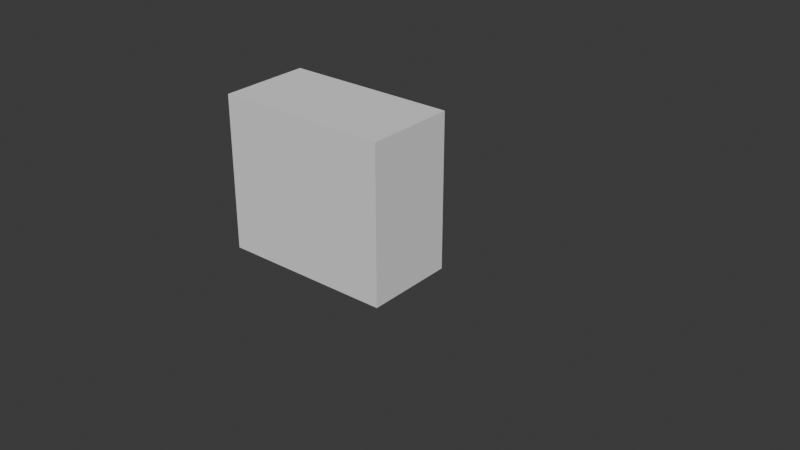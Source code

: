 # Source: hooman.blend  (saved by Blender 4.4.32; exported with 4.5.12 LTS)
import bpy
from mathutils import Matrix  # noqa: F401  (used for matrix-valued properties, if any)

bpy.ops.wm.read_factory_settings(use_empty=True)
scene = bpy.context.scene
scene.name = 'Scene'

# ---- collections
col_collection = bpy.data.collections.new('Collection'); scene.collection.children.link(col_collection)
col_human = bpy.data.collections.new('human'); scene.collection.children.link(col_human)
col_body = bpy.data.collections.new('Body'); col_human.children.link(col_body)

# ---- world
world_world = bpy.data.worlds.new('World'); scene.world = world_world
world_world.use_nodes = True; world_world.node_tree.nodes.clear()
_N = world_world.node_tree.nodes; _L = world_world.node_tree.links
n0 = _N.new('ShaderNodeOutputWorld'); n0.name = 'World Output'; n0.location = (300, 300)
n1 = _N.new('ShaderNodeBackground'); n1.name = 'Background'; n1.location = (10, 300)
n1.inputs[0].default_value = (0.05088, 0.05088, 0.05088, 1.0)
_L.new(n1.outputs[0], n0.inputs[0])
n0.is_active_output = True
world_world.color = (0.05088, 0.05088, 0.05088)
world_world.sun_shadow_jitter_overblur = 0.0

# ---- meshes
me_cube_001 = bpy.data.meshes.new('Cube.001')
me_cube_001.from_pydata([(-1.0, -1.0, -1.0), (-1.0, -1.0, 1.0), (-1.0, 4.0, -1.0), (-1.0, 4.0, 1.0), (1.0, -1.0, -1.0), (1.0, -1.0, 1.0), (1.0, 4.0, -1.0), (1.0, 4.0, 1.0)], [], [(0, 1, 3, 2), (2, 3, 7, 6), (6, 7, 5, 4), (4, 5, 1, 0), (2, 6, 4, 0), (7, 3, 1, 5)])
_uv = me_cube_001.uv_layers.new(name='UVMap')
_uv.uv.foreach_set('vector', [0.375, 0.0, 0.625, 0.0, 0.625, 0.25, 0.375, 0.25, 0.375, 0.25, 0.625, 0.25, 0.625, 0.5, 0.375, 0.5, 0.375, 0.5, 0.625, 0.5, 0.625, 0.75, 0.375, 0.75, 0.375, 0.75, 0.625, 0.75, 0.625, 1.0, 0.375, 1.0, 0.125, 0.5, 0.375, 0.5, 0.375, 0.75, 0.125, 0.75, 0.625, 0.5, 0.875, 0.5, 0.875, 0.75, 0.625, 0.75])
me_cube_001.update()
me_cube_008 = bpy.data.meshes.new('Cube.008')
me_cube_008.from_pydata([(-1.0, -1.0, -1.0), (-1.0, -1.0, 1.0), (-1.0, 4.0, -1.0), (-1.0, 4.0, 1.0), (1.0, -1.0, -1.0), (1.0, -1.0, 1.0), (1.0, 4.0, -1.0), (1.0, 4.0, 1.0)], [], [(0, 1, 3, 2), (2, 3, 7, 6), (6, 7, 5, 4), (4, 5, 1, 0), (2, 6, 4, 0), (7, 3, 1, 5)])
_uv = me_cube_008.uv_layers.new(name='UVMap')
_uv.uv.foreach_set('vector', [0.375, 0.0, 0.625, 0.0, 0.625, 0.25, 0.375, 0.25, 0.375, 0.25, 0.625, 0.25, 0.625, 0.5, 0.375, 0.5, 0.375, 0.5, 0.625, 0.5, 0.625, 0.75, 0.375, 0.75, 0.375, 0.75, 0.625, 0.75, 0.625, 1.0, 0.375, 1.0, 0.125, 0.5, 0.375, 0.5, 0.375, 0.75, 0.125, 0.75, 0.625, 0.5, 0.875, 0.5, 0.875, 0.75, 0.625, 0.75])
me_cube_008.update()
me_cube_010 = bpy.data.meshes.new('Cube.010')
me_cube_010.from_pydata([(-1.0, -1.0, -1.0), (-1.0, -1.0, 1.0), (-1.0, 4.0, -1.0), (-1.0, 4.0, 1.0), (1.0, -1.0, -1.0), (1.0, -1.0, 1.0), (1.0, 4.0, -1.0), (1.0, 4.0, 1.0)], [], [(0, 1, 3, 2), (2, 3, 7, 6), (6, 7, 5, 4), (4, 5, 1, 0), (2, 6, 4, 0), (7, 3, 1, 5)])
_uv = me_cube_010.uv_layers.new(name='UVMap')
_uv.uv.foreach_set('vector', [0.375, 0.0, 0.625, 0.0, 0.625, 0.25, 0.375, 0.25, 0.375, 0.25, 0.625, 0.25, 0.625, 0.5, 0.375, 0.5, 0.375, 0.5, 0.625, 0.5, 0.625, 0.75, 0.375, 0.75, 0.375, 0.75, 0.625, 0.75, 0.625, 1.0, 0.375, 1.0, 0.125, 0.5, 0.375, 0.5, 0.375, 0.75, 0.125, 0.75, 0.625, 0.5, 0.875, 0.5, 0.875, 0.75, 0.625, 0.75])
me_cube_010.update()
me_cube_003 = bpy.data.meshes.new('Cube.003')
me_cube_003.from_pydata([(-1.0, -1.0, -1.0), (-1.0, -1.0, 1.0), (-1.0, 4.0, -1.0), (-1.0, 4.0, 1.0), (1.0, -1.0, -1.0), (1.0, -1.0, 1.0), (1.0, 4.0, -1.0), (1.0, 4.0, 1.0)], [], [(0, 1, 3, 2), (2, 3, 7, 6), (6, 7, 5, 4), (4, 5, 1, 0), (2, 6, 4, 0), (7, 3, 1, 5)])
_uv = me_cube_003.uv_layers.new(name='UVMap')
_uv.uv.foreach_set('vector', [0.375, 0.0, 0.625, 0.0, 0.625, 0.25, 0.375, 0.25, 0.375, 0.25, 0.625, 0.25, 0.625, 0.5, 0.375, 0.5, 0.375, 0.5, 0.625, 0.5, 0.625, 0.75, 0.375, 0.75, 0.375, 0.75, 0.625, 0.75, 0.625, 1.0, 0.375, 1.0, 0.125, 0.5, 0.375, 0.5, 0.375, 0.75, 0.125, 0.75, 0.625, 0.5, 0.875, 0.5, 0.875, 0.75, 0.625, 0.75])
me_cube_003.update()
me_cube_006 = bpy.data.meshes.new('Cube.006')
me_cube_006.from_pydata([(-1.0, -1.0, -1.0), (-1.0, -1.0, 1.0), (-1.0, 1.0, -1.0), (-1.0, 1.0, 1.0), (1.0, -1.0, -1.0), (1.0, -1.0, 1.0), (1.0, 1.0, -1.0), (1.0, 1.0, 1.0)], [], [(0, 1, 3, 2), (2, 3, 7, 6), (6, 7, 5, 4), (4, 5, 1, 0), (2, 6, 4, 0), (7, 3, 1, 5)])
_uv = me_cube_006.uv_layers.new(name='UVMap')
_uv.uv.foreach_set('vector', [0.375, 0.0, 0.625, 0.0, 0.625, 0.25, 0.375, 0.25, 0.375, 0.25, 0.625, 0.25, 0.625, 0.5, 0.375, 0.5, 0.375, 0.5, 0.625, 0.5, 0.625, 0.75, 0.375, 0.75, 0.375, 0.75, 0.625, 0.75, 0.625, 1.0, 0.375, 1.0, 0.125, 0.5, 0.375, 0.5, 0.375, 0.75, 0.125, 0.75, 0.625, 0.5, 0.875, 0.5, 0.875, 0.75, 0.625, 0.75])
me_cube_006.update()
me_cube_002 = bpy.data.meshes.new('Cube.002')
me_cube_002.from_pydata([(-1.0, -1.0, -1.0), (-1.0, -1.0, 1.0), (-1.0, 4.0, -1.0), (-1.0, 4.0, 1.0), (1.0, -1.0, -1.0), (1.0, -1.0, 1.0), (1.0, 4.0, -1.0), (1.0, 4.0, 1.0)], [], [(0, 1, 3, 2), (2, 3, 7, 6), (6, 7, 5, 4), (4, 5, 1, 0), (2, 6, 4, 0), (7, 3, 1, 5)])
_uv = me_cube_002.uv_layers.new(name='UVMap')
_uv.uv.foreach_set('vector', [0.375, 0.0, 0.625, 0.0, 0.625, 0.25, 0.375, 0.25, 0.375, 0.25, 0.625, 0.25, 0.625, 0.5, 0.375, 0.5, 0.375, 0.5, 0.625, 0.5, 0.625, 0.75, 0.375, 0.75, 0.375, 0.75, 0.625, 0.75, 0.625, 1.0, 0.375, 1.0, 0.125, 0.5, 0.375, 0.5, 0.375, 0.75, 0.125, 0.75, 0.625, 0.5, 0.875, 0.5, 0.875, 0.75, 0.625, 0.75])
me_cube_002.update()
me_cube_009 = bpy.data.meshes.new('Cube.009')
me_cube_009.from_pydata([(-1.0, -1.0, -1.0), (-1.0, -1.0, 1.0), (-1.0, 4.0, -1.0), (-1.0, 4.0, 1.0), (1.0, -1.0, -1.0), (1.0, -1.0, 1.0), (1.0, 4.0, -1.0), (1.0, 4.0, 1.0)], [], [(0, 1, 3, 2), (2, 3, 7, 6), (6, 7, 5, 4), (4, 5, 1, 0), (2, 6, 4, 0), (7, 3, 1, 5)])
_uv = me_cube_009.uv_layers.new(name='UVMap')
_uv.uv.foreach_set('vector', [0.375, 0.0, 0.625, 0.0, 0.625, 0.25, 0.375, 0.25, 0.375, 0.25, 0.625, 0.25, 0.625, 0.5, 0.375, 0.5, 0.375, 0.5, 0.625, 0.5, 0.625, 0.75, 0.375, 0.75, 0.375, 0.75, 0.625, 0.75, 0.625, 1.0, 0.375, 1.0, 0.125, 0.5, 0.375, 0.5, 0.375, 0.75, 0.125, 0.75, 0.625, 0.5, 0.875, 0.5, 0.875, 0.75, 0.625, 0.75])
me_cube_009.update()
me_cube_011 = bpy.data.meshes.new('Cube.011')
me_cube_011.from_pydata([(-1.0, -1.0, -1.0), (-1.0, -1.0, 1.0), (-1.0, 4.0, -1.0), (-1.0, 4.0, 1.0), (1.0, -1.0, -1.0), (1.0, -1.0, 1.0), (1.0, 4.0, -1.0), (1.0, 4.0, 1.0)], [], [(0, 1, 3, 2), (2, 3, 7, 6), (6, 7, 5, 4), (4, 5, 1, 0), (2, 6, 4, 0), (7, 3, 1, 5)])
_uv = me_cube_011.uv_layers.new(name='UVMap')
_uv.uv.foreach_set('vector', [0.375, 0.0, 0.625, 0.0, 0.625, 0.25, 0.375, 0.25, 0.375, 0.25, 0.625, 0.25, 0.625, 0.5, 0.375, 0.5, 0.375, 0.5, 0.625, 0.5, 0.625, 0.75, 0.375, 0.75, 0.375, 0.75, 0.625, 0.75, 0.625, 1.0, 0.375, 1.0, 0.125, 0.5, 0.375, 0.5, 0.375, 0.75, 0.125, 0.75, 0.625, 0.5, 0.875, 0.5, 0.875, 0.75, 0.625, 0.75])
me_cube_011.update()
me_cube_004 = bpy.data.meshes.new('Cube.004')
me_cube_004.from_pydata([(-1.0, -1.0, -1.0), (-1.0, -1.0, 1.0), (-1.0, 4.0, -1.0), (-1.0, 4.0, 1.0), (1.0, -1.0, -1.0), (1.0, -1.0, 1.0), (1.0, 4.0, -1.0), (1.0, 4.0, 1.0)], [], [(0, 1, 3, 2), (2, 3, 7, 6), (6, 7, 5, 4), (4, 5, 1, 0), (2, 6, 4, 0), (7, 3, 1, 5)])
_uv = me_cube_004.uv_layers.new(name='UVMap')
_uv.uv.foreach_set('vector', [0.375, 0.0, 0.625, 0.0, 0.625, 0.25, 0.375, 0.25, 0.375, 0.25, 0.625, 0.25, 0.625, 0.5, 0.375, 0.5, 0.375, 0.5, 0.625, 0.5, 0.625, 0.75, 0.375, 0.75, 0.375, 0.75, 0.625, 0.75, 0.625, 1.0, 0.375, 1.0, 0.125, 0.5, 0.375, 0.5, 0.375, 0.75, 0.125, 0.75, 0.625, 0.5, 0.875, 0.5, 0.875, 0.75, 0.625, 0.75])
me_cube_004.update()
me_cube_005 = bpy.data.meshes.new('Cube.005')
me_cube_005.from_pydata([(-1.0, -1.0, -1.0), (-1.0, -1.0, 1.0), (-1.0, 1.0, -1.0), (-1.0, 1.0, 1.0), (1.0, -1.0, -1.0), (1.0, -1.0, 1.0), (1.0, 1.0, -1.0), (1.0, 1.0, 1.0)], [], [(0, 1, 3, 2), (2, 3, 7, 6), (6, 7, 5, 4), (4, 5, 1, 0), (2, 6, 4, 0), (7, 3, 1, 5)])
_uv = me_cube_005.uv_layers.new(name='UVMap')
_uv.uv.foreach_set('vector', [0.375, 0.0, 0.625, 0.0, 0.625, 0.25, 0.375, 0.25, 0.375, 0.25, 0.625, 0.25, 0.625, 0.5, 0.375, 0.5, 0.375, 0.5, 0.625, 0.5, 0.625, 0.75, 0.375, 0.75, 0.375, 0.75, 0.625, 0.75, 0.625, 1.0, 0.375, 1.0, 0.125, 0.5, 0.375, 0.5, 0.375, 0.75, 0.125, 0.75, 0.625, 0.5, 0.875, 0.5, 0.875, 0.75, 0.625, 0.75])
me_cube_005.update()
arm_armature_003 = bpy.data.armatures.new('Armature.003')  # bones are not reproduced

# ---- objects
ob_armature = bpy.data.objects.new('Armature', arm_armature_003)
ob_arm_l = bpy.data.objects.new('arm.L', me_cube_001)
ob_arm_l_001 = bpy.data.objects.new('arm.L.001', me_cube_008)
ob_arm_l_002 = bpy.data.objects.new('arm.L.002', me_cube_010)
ob_arm_r = bpy.data.objects.new('arm.R', me_cube_003)
ob_cube = bpy.data.objects.new('Cube', me_cube_006)
ob_forearm_l = bpy.data.objects.new('Forearm.L', me_cube_002)
ob_forearm_l_001 = bpy.data.objects.new('Forearm.L.001', me_cube_009)
ob_forearm_l_002 = bpy.data.objects.new('Forearm.L.002', me_cube_011)
ob_forearm_r = bpy.data.objects.new('Forearm.R', me_cube_004)
ob_head = bpy.data.objects.new('Head', me_cube_005)

# ---- transforms, parenting, visibility, modifiers, constraints
ob_armature.location = (-0.1724, -0.3462, 0.8226)
ob_armature.rotation_euler = (0.0, -0.0, -1.571)
ob_armature.scale = (3.1, 3.1, 3.1)
ob_armature.show_in_front = True
ob_arm_l.parent = ob_armature
ob_arm_l.matrix_parent_inverse = Matrix(((0.3226, 1.352e-17, 1.093e-19, -2.506e-16), (1.395e-14, 0.3225, 0.005218, -2.578), (1.291e-14, -0.005218, 0.3225, -1.425), (-0.0, -0.0, -0.0, 1.0)))
ob_arm_l.location = (0.04319, 3.946, 4.513)
ob_arm_l.scale = (-1.0, 1.0, 1.0)
ob_arm_l_001.parent = ob_armature
ob_arm_l_001.matrix_parent_inverse = Matrix(((0.3226, 7.691e-08, 3.627e-10, 1.39e-07), (2.981e-17, 0.001521, -0.3226, -2.068), (-7.691e-08, 0.3226, 0.001521, 0.5829), (-0.0, -0.0, -0.0, 1.0)))
ob_arm_l_001.location = (0.04319, -1.905, -2.49)
ob_arm_l_001.rotation_euler = (-1.571, -2.22e-16, 2.22e-16)
ob_arm_l_001.scale = (-1.0, 1.0, 1.0)
ob_arm_l_002.parent = ob_armature
ob_arm_l_002.matrix_parent_inverse = Matrix(((0.3226, 7.691e-08, 3.627e-10, -1.379e-07), (2.981e-17, 0.001521, -0.3226, -2.106), (-7.691e-08, 0.3226, 0.001521, -0.5782), (-0.0, -0.0, -0.0, 1.0)))
ob_arm_l_002.location = (0.04319, 1.903, -2.49)
ob_arm_l_002.rotation_euler = (-1.571, -2.22e-16, 2.22e-16)
ob_arm_l_002.scale = (-1.0, 1.0, 1.0)
ob_arm_r.parent = ob_armature
ob_arm_r.matrix_parent_inverse = Matrix(((-1.411e-08, -6.009e-10, 0.3226, -1.532), (-3.727e-10, -0.3226, 7.571e-08, -4.152), (0.3226, -1.275e-17, 1.41e-08, -6.698e-08), (0.0, 0.0, -0.0, 1.0)))
ob_arm_r.location = (0.0354, -12.14, 4.509)
ob_arm_r.scale = (-1.0, 1.0, 1.0)
ob_cube.parent = ob_armature
ob_cube.matrix_parent_inverse = Matrix(((0.3226, -0.0, 0.0, -0.0), (-0.0, 0.0, 0.3226, -1.645), (0.0, -0.3226, 0.0, -0.0), (0.0, 0.0, -0.0, 1.0)))
ob_cube.location = (0.0, 0.0, 2.0)
ob_cube.scale = (1.8, 3.06, 3.42)
ob_forearm_l.parent = ob_armature
ob_forearm_l.matrix_parent_inverse = Matrix(((0.3226, 1.334e-25, -7.207e-33, -1.43e-16), (1.375e-14, 0.3226, -1.742e-08, -4.167), (1.314e-14, 5.433e-39, 0.3226, -1.467), (-0.0, -0.0, -0.0, 1.0)))
ob_forearm_l.location = (0.04319, 8.946, 4.513)
ob_forearm_l.scale = (-1.0, 1.0, 1.0)
ob_forearm_l_001.parent = ob_armature
ob_forearm_l_001.matrix_parent_inverse = Matrix(((0.3226, 7.691e-08, 0.0, 1.367e-07), (3.663e-17, 8.733e-24, -0.3226, -3.619), (-7.691e-08, 0.3226, 0.0, 0.5732), (-0.0, -0.0, -0.0, 1.0)))
ob_forearm_l_001.location = (0.04319, -1.905, -7.49)
ob_forearm_l_001.rotation_euler = (-1.571, -2.22e-16, 2.22e-16)
ob_forearm_l_001.scale = (-1.0, 1.0, 1.0)
ob_forearm_l_002.parent = ob_armature
ob_forearm_l_002.matrix_parent_inverse = Matrix(((0.3226, 7.691e-08, 0.0, -1.402e-07), (3.663e-17, 8.733e-24, -0.3226, -3.651), (-7.691e-08, 0.3226, 0.0, -0.5881), (-0.0, -0.0, -0.0, 1.0)))
ob_forearm_l_002.location = (0.04319, 1.903, -7.49)
ob_forearm_l_002.rotation_euler = (-1.571, -2.22e-16, 2.22e-16)
ob_forearm_l_002.scale = (-1.0, 1.0, 1.0)
ob_forearm_r.parent = ob_armature
ob_forearm_r.matrix_parent_inverse = Matrix(((0.3226, 1.352e-17, 1.671e-15, -7.99e-15), (-1.355e-14, -0.3225, 0.005218, -2.563), (-1.169e-14, -0.005218, -0.3225, 1.491), (-0.0, 0.0, 0.0, 1.0)))
ob_forearm_r.location = (0.0354, -7.136, 4.509)
ob_forearm_r.scale = (-1.0, 1.0, 1.0)
ob_head.parent = ob_armature
ob_head.matrix_parent_inverse = Matrix(((0.3226, 1.303e-28, -0.0, 1.11e-16), (1.314e-14, -5.498e-08, 0.3226, -2.613), (-1.375e-14, -0.3226, 0.0, -3.584e-14), (-0.0, 0.0, -0.0, 1.0)))
ob_head.location = (0.0, 0.0, 6.937)
ob_head.scale = (1.374, 1.374, 1.374)

# ---- collection membership
col_human.objects.link(ob_armature)
col_body.objects.link(ob_arm_l)
col_body.objects.link(ob_arm_l_001)
col_body.objects.link(ob_arm_l_002)
col_body.objects.link(ob_arm_r)
col_body.objects.link(ob_cube)
col_body.objects.link(ob_forearm_l)
col_body.objects.link(ob_forearm_l_001)
col_body.objects.link(ob_forearm_l_002)
col_body.objects.link(ob_forearm_r)
col_body.objects.link(ob_head)

# ---- scene / render settings (as saved in the file)
scene.frame_start = 1; scene.frame_end = 250; scene.frame_set(40)
scene.render.engine = 'BLENDER_EEVEE_NEXT'
bpy.context.view_layer.update()

# ---- added for rendering (the .blend has no active camera and no usable light): camera, sun
cam_auto = bpy.data.cameras.new('AutoCamera')
cam_auto.lens = 50.0
cam_auto.sensor_width = 36.0
cam_auto.clip_end = 1000.0
ob_auto_camera = bpy.data.objects.new('AutoCamera', cam_auto)
scene.collection.objects.link(ob_auto_camera)
ob_auto_camera.location = (21.5596, -26.6052, 17.5927)
ob_auto_camera.rotation_euler = (1.09748, -7.21219e-08, 0.694738)
scene.camera = ob_auto_camera
light_auto_sun = bpy.data.lights.new('AutoSun', 'SUN')
light_auto_sun.energy = 3.0
light_auto_sun.angle = 0.0523599
ob_auto_sun = bpy.data.objects.new('AutoSun', light_auto_sun)
scene.collection.objects.link(ob_auto_sun)
ob_auto_sun.rotation_euler = (0.872665, 0.174533, 0.523599)
bpy.context.view_layer.update()
